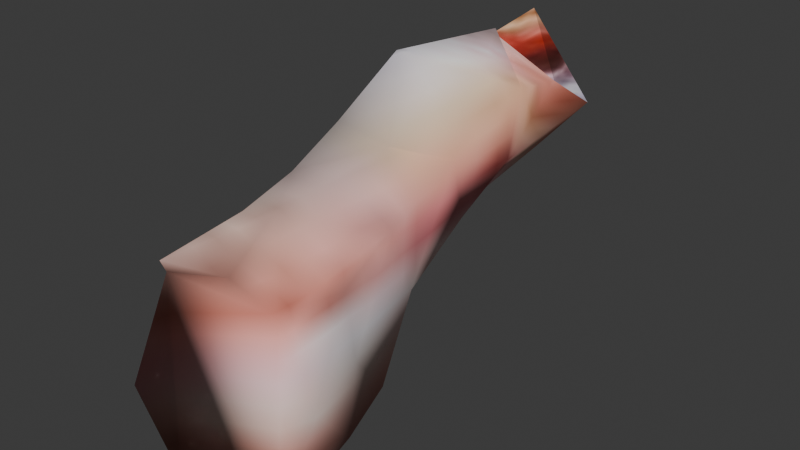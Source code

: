 # Source: shank.blend  (saved by Blender 4.5.90; exported with 4.5.12 LTS)
import bpy
from mathutils import Matrix  # noqa: F401  (used for matrix-valued properties, if any)

bpy.ops.wm.read_factory_settings(use_empty=True)
scene = bpy.context.scene
scene.name = 'dogii'

# ---- collections
col_sheep = bpy.data.collections.new('sheep'); scene.collection.children.link(col_sheep)

# ---- images (referenced by path relative to the original .blend; pixels are not part of the script)
import os
ASSET_DIR = os.environ.get("B2B_ASSET_DIR", "")  # directory of the original .blend (textures are referenced by path, not embedded)
HERE = os.path.dirname(os.path.abspath(__file__))  # packed textures are extracted next to this script under _unpacked/

def load_image(name, relpath, width, height, colorspace="sRGB"):
    """Load a texture the original file referenced (path relative to the .blend, or extracted next to this script)."""
    p = next((c for c in (os.path.join(HERE, relpath), os.path.join(ASSET_DIR, relpath)) if relpath and os.path.exists(c)), "")
    if p:
        img = bpy.data.images.load(p, check_existing=True)
        img.name = name
    else:  # same state as the original file: an image datablock whose file is absent (Cycles renders it pink)
        img = bpy.data.images.new(name, width, height)
        img.source = "FILE"
        img.filepath = "//" + (relpath or name)
    img.colorspace_settings.name = colorspace
    return img
img_legii_jpg = load_image('legii.jpg', '_unpacked/legii.6040f229.jpg', 54, 128, 'sRGB')

# ---- materials (node trees are filled in below, after node groups)
mat_sheep = bpy.data.materials.new('sheep')
mat_sheep.use_backface_culling = True
mat_sheep.diffuse_color = (1.0, 1.0, 1.0, 1.0)
mat_sheep.roughness = 0.6968

# ---- material node trees
mat_sheep.use_nodes = True; mat_sheep.node_tree.nodes.clear()
_N = mat_sheep.node_tree.nodes; _L = mat_sheep.node_tree.links
n0 = _N.new('ShaderNodeBsdfPrincipled'); n0.name = 'Principled BSDF'; n0.location = (0, 300)
n0.inputs[2].default_value = 0.6968
n0.inputs[27].default_value = (0.0, 0.0, 0.0, 1.0)
n0.inputs[28].default_value = 1.0
n1 = _N.new('ShaderNodeOutputMaterial'); n1.name = 'Material Output'; n1.location = (280, 300)
n2 = _N.new('ShaderNodeTexImage'); n2.name = 'Image Texture'; n2.location = (-480, 300)
n2.image = img_legii_jpg
_L.new(n0.outputs[0], n1.inputs[0])
_L.new(n2.outputs[0], n0.inputs[0])
n1.is_active_output = True

# ---- world
world_world = bpy.data.worlds.new('World'); scene.world = world_world
world_world.use_nodes = True; world_world.node_tree.nodes.clear()
_N = world_world.node_tree.nodes; _L = world_world.node_tree.links
n0 = _N.new('ShaderNodeOutputWorld'); n0.name = 'World Output'; n0.location = (300, 300)
n1 = _N.new('ShaderNodeBackground'); n1.name = 'Background'; n1.location = (10, 300)
n1.inputs[0].default_value = (0.05088, 0.05088, 0.05088, 1.0)
_L.new(n1.outputs[0], n0.inputs[0])
n0.is_active_output = True
world_world.color = (0.05088, 0.05088, 0.05088)
world_world.use_sun_shadow = False
world_world.sun_shadow_jitter_overblur = 0.0

# ---- meshes
me_sheep = bpy.data.meshes.new('sheep')
me_sheep.from_pydata([(7.095, -16.56, -0.3303), (6.135, -16.45, -0.2947), (6.605, -21.27, 3.628), (5.439, -17.81, 0.6431), (5.832, -17.14, 1.183), (7.922, -18.72, 2.296), (8.032, -17.67, 1.575), (6.847, -17.74, 1.506), (5.602, -19.06, 0.2804), (6.823, -19.96, 1.052), (5.326, -17.49, -0.2484), (6.268, -19.83, 1.069), (6.233, -20.02, 1.951), (7.93, -20.22, 3.167), (8.128, -19.9, 1.671), (7.582, -20.99, 4.172), (7.687, -20.57, 4.997), (7.741, -19.64, 4.623), (7.672, -19.11, 3.685), (7.037, -17.7, 2.42), (5.798, -19.17, 2.609), (5.976, -20.01, 3.954), (6.262, -20.44, 2.815), (7.45, -21.18, 3.187), (7.324, -20.45, 2.575), (7.675, -16.62, 0.4883), (8.212, -18.51, 0.8985), (7.074, -19.62, 0.04327), (8.091, -19.61, -0.1854), (8.122, -19.46, 0.8476), (8.38, -18.32, 0.02345), (8.257, -17.52, 0.692), (8.048, -16.82, -0.3369), (6.504, -21.0, 7.034), (7.702, -19.82, 6.777), (7.131, -18.89, 4.922), (7.241, -19.2, 6.146), (7.079, -19.21, 7.058), (7.636, -20.41, 5.901), (6.951, -21.19, 5.38), (6.417, -20.83, 6.102), (5.961, -19.91, 6.09), (6.143, -19.63, -0.1947), (6.569, -18.48, 3.451)], [], [(14, 29, 26), (15, 39, 2), (25, 32, 0), (2, 22, 24), (22, 2, 21), (36, 17, 35), (35, 37, 36), (18, 19, 43), (35, 18, 43), (41, 35, 43), (18, 5, 19), (41, 37, 35), (21, 41, 43), (42, 27, 9), (38, 33, 40), (39, 15, 16), (41, 39, 40), (40, 33, 41), (16, 40, 39), (38, 40, 16), (17, 38, 16), (34, 38, 17), (33, 37, 41), (34, 37, 33), (34, 36, 37), (17, 36, 34), (18, 35, 17), (13, 16, 15), (17, 16, 13), (0, 32, 8), (1, 0, 8), (7, 0, 1), (2, 24, 23), (28, 9, 27), (28, 14, 9), (25, 7, 6), (7, 25, 0), (28, 32, 30), (8, 32, 28), (27, 8, 28), (3, 1, 10), (3, 8, 4), (21, 20, 22), (22, 20, 12), (7, 1, 4), (8, 10, 1), (22, 12, 24), (5, 14, 26), (26, 6, 5), (19, 6, 7), (4, 43, 7), (10, 8, 3), (42, 8, 27), (11, 8, 42), (9, 11, 42), (1, 3, 4), (20, 4, 8), (12, 20, 8), (11, 12, 8), (9, 12, 11), (24, 12, 9), (14, 24, 9), (5, 13, 14), (18, 13, 5), (17, 13, 18), (5, 6, 19), (7, 43, 19), (21, 43, 20), (20, 43, 4), (24, 13, 23), (13, 15, 23), (14, 13, 24), (6, 31, 25), (26, 31, 6), (31, 32, 25), (32, 31, 30), (29, 14, 28), (30, 29, 28), (26, 29, 30), (31, 26, 30), (34, 33, 38), (23, 15, 2), (21, 2, 39), (41, 21, 39)])
me_sheep.polygons.foreach_set('use_smooth', [1, 1, 1, 1, 1, 1, 1, 1, 1, 1, 1, 1, 1, 1, 0, 1, 1, 1, 1, 1, 1, 1, 0, 0, 1, 1, 1, 1, 1, 1, 1, 1, 1, 1, 1, 1, 1, 1, 1, 1, 1, 1, 1, 1, 1, 1, 1, 1, 1, 1, 1, 1, 1, 1, 1, 1, 1, 1, 1, 1, 1, 1, 1, 1, 1, 1, 1, 1, 1, 1, 1, 1, 1, 1, 1, 1, 1, 1, 1, 1, 0, 1, 1, 1])
_uv = me_sheep.uv_layers.new(name='UVMap')
_uv.uv.foreach_set('vector', [0.6293, 0.1125, 0.6048, 0.08931, 0.5448, 0.09013, 0.7055, 0.1791, 0.7962, 0.2727, 0.7534, 0.1589, 0.4455, 0.0729, 0.4498, 0.05284, 0.4599, 0.04604, 0.7534, 0.1589, 0.7149, 0.1333, 0.6839, 0.1331, 0.7149, 0.1333, 0.7534, 0.1589, 0.6945, 0.1629, 0.6651, 0.2932, 0.6183, 0.1909, 0.5897, 0.195, 0.5897, 0.195, 0.6681, 0.3175, 0.6651, 0.2932, 0.59, 0.1642, 0.5257, 0.1238, 0.5843, 0.1506, 0.5897, 0.195, 0.59, 0.1642, 0.5843, 0.1506, 0.7461, 0.2859, 0.5897, 0.195, 0.5843, 0.1506, 0.59, 0.1642, 0.5626, 0.127, 0.5257, 0.1238, 0.7461, 0.2859, 0.6681, 0.3175, 0.5897, 0.195, 0.6945, 0.1629, 0.7461, 0.2859, 0.5843, 0.1506, 0.6759, 0.04717, 0.6472, 0.0603, 0.6731, 0.08711, 0.7883, 0.6889, 0.3708, 0.5547, 0.3847, 0.6325, 0.7962, 0.2727, 0.7055, 0.1791, 0.6752, 0.2018, 0.7461, 0.2859, 0.7962, 0.2727, 0.7886, 0.2895, 0.3847, 0.6325, 0.3708, 0.5547, 0.2456, 0.7579, 0.6752, 0.2018, 0.7886, 0.2895, 0.7962, 0.2727, 0.727, 0.2897, 0.7886, 0.2895, 0.6752, 0.2018, 0.6183, 0.1909, 0.727, 0.2897, 0.6752, 0.2018, 0.6879, 0.3134, 0.727, 0.2897, 0.6183, 0.1909, 0.3708, 0.5547, 0.6135, 0.8975, 0.2456, 0.7579, 0.8975, 0.7808, 0.6135, 0.8975, 0.3708, 0.5547, 0.6879, 0.3134, 0.6651, 0.2932, 0.6681, 0.3175, 0.6183, 0.1909, 0.6651, 0.2932, 0.6879, 0.3134, 0.59, 0.1642, 0.5897, 0.195, 0.6183, 0.1909, 0.6509, 0.1527, 0.6752, 0.2018, 0.7055, 0.1791, 0.6183, 0.1909, 0.6752, 0.2018, 0.6509, 0.1527, 0.4599, 0.04604, 0.4498, 0.05284, 0.6561, 0.05601, 0.4796, 0.04006, 0.4599, 0.04604, 0.6561, 0.05601, 0.5353, 0.09716, 0.4599, 0.04604, 0.4796, 0.04006, 0.7534, 0.1589, 0.6839, 0.1331, 0.7231, 0.1515, 0.6175, 0.06089, 0.6731, 0.08711, 0.6472, 0.0603, 0.6175, 0.06089, 0.6293, 0.1125, 0.6731, 0.08711, 0.4455, 0.0729, 0.5353, 0.09716, 0.4978, 0.1066, 0.5353, 0.09716, 0.4455, 0.0729, 0.4599, 0.04604, 0.6175, 0.06089, 0.4498, 0.05284, 0.5307, 0.06695, 0.6561, 0.05601, 0.4498, 0.05284, 0.6175, 0.06089, 0.6472, 0.0603, 0.6561, 0.05601, 0.6175, 0.06089, 0.5824, 0.06351, 0.4796, 0.04006, 0.5681, 0.03694, 0.5824, 0.06351, 0.6561, 0.05601, 0.5283, 0.08064, 0.6945, 0.1629, 0.6518, 0.1231, 0.7149, 0.1333, 0.7149, 0.1333, 0.6518, 0.1231, 0.692, 0.1084, 0.5353, 0.09716, 0.4796, 0.04006, 0.5283, 0.08064, 0.6561, 0.05601, 0.5681, 0.03694, 0.4796, 0.04006, 0.7149, 0.1333, 0.692, 0.1084, 0.6839, 0.1331, 0.5626, 0.127, 0.6293, 0.1125, 0.5448, 0.09013, 0.5448, 0.09013, 0.4978, 0.1066, 0.5626, 0.127, 0.5257, 0.1238, 0.4978, 0.1066, 0.5353, 0.09716, 0.5283, 0.08064, 0.5843, 0.1506, 0.5353, 0.09716, 0.5681, 0.03694, 0.6561, 0.05601, 0.5824, 0.06351, 0.6759, 0.04717, 0.6561, 0.05601, 0.6472, 0.0603, 0.6818, 0.08374, 0.6561, 0.05601, 0.6759, 0.04717, 0.6731, 0.08711, 0.6818, 0.08374, 0.6759, 0.04717, 0.4796, 0.04006, 0.5824, 0.06351, 0.5283, 0.08064, 0.6518, 0.1231, 0.5283, 0.08064, 0.6561, 0.05601, 0.692, 0.1084, 0.6518, 0.1231, 0.6561, 0.05601, 0.6818, 0.08374, 0.692, 0.1084, 0.6561, 0.05601, 0.6731, 0.08711, 0.692, 0.1084, 0.6818, 0.08374, 0.6839, 0.1331, 0.692, 0.1084, 0.6731, 0.08711, 0.6293, 0.1125, 0.6839, 0.1331, 0.6731, 0.08711, 0.5626, 0.127, 0.6509, 0.1527, 0.6293, 0.1125, 0.59, 0.1642, 0.6509, 0.1527, 0.5626, 0.127, 0.6183, 0.1909, 0.6509, 0.1527, 0.59, 0.1642, 0.5626, 0.127, 0.4978, 0.1066, 0.5257, 0.1238, 0.5353, 0.09716, 0.5843, 0.1506, 0.5257, 0.1238, 0.6945, 0.1629, 0.5843, 0.1506, 0.6518, 0.1231, 0.6518, 0.1231, 0.5843, 0.1506, 0.5283, 0.08064, 0.6839, 0.1331, 0.6509, 0.1527, 0.7231, 0.1515, 0.6509, 0.1527, 0.7055, 0.1791, 0.7231, 0.1515, 0.6293, 0.1125, 0.6509, 0.1527, 0.6839, 0.1331, 0.4978, 0.1066, 0.484, 0.08352, 0.4455, 0.0729, 0.5448, 0.09013, 0.484, 0.08352, 0.4978, 0.1066, 0.484, 0.08352, 0.4498, 0.05284, 0.4455, 0.0729, 0.4498, 0.05284, 0.484, 0.08352, 0.5307, 0.06695, 0.6048, 0.08931, 0.6293, 0.1125, 0.6175, 0.06089, 0.5307, 0.06695, 0.6048, 0.08931, 0.6175, 0.06089, 0.5448, 0.09013, 0.6048, 0.08931, 0.5307, 0.06695, 0.484, 0.08352, 0.5448, 0.09013, 0.5307, 0.06695, 0.8975, 0.7808, 0.3708, 0.5547, 0.7883, 0.6889, 0.7231, 0.1515, 0.7055, 0.1791, 0.7534, 0.1589, 0.6945, 0.1629, 0.7534, 0.1589, 0.7962, 0.2727, 0.7461, 0.2859, 0.6945, 0.1629, 0.7962, 0.2727])
_uv.active_render = True
_uv = me_sheep.uv_layers.new(name='Float2')
_uv.uv.foreach_set('vector', [0.0, 0.0, 0.0, 0.0, 0.0, 0.0, 0.0, 0.0, 0.0, 0.0, 0.0, 0.0, 0.0, 0.0, 0.0, 0.0, 0.0, 0.0, 0.0, 0.0, 0.0, 0.0, 0.0, 0.0, 0.0, 0.0, 0.0, 0.0, 0.0, 0.0, 0.0, 0.0, 0.0, 0.0, 0.0, 0.0, 0.0, 0.0, 0.0, 0.0, 0.0, 0.0, 0.0, 0.0, 0.0, 0.0, 0.0, 0.0, 0.0, 0.0, 0.0, 0.0, 0.0, 0.0, 0.0, 0.0, 0.0, 0.0, 0.0, 0.0, 0.0, 0.0, 0.0, 0.0, 0.0, 0.0, 0.0, 0.0, 0.0, 0.0, 0.0, 0.0, 0.0, 0.0, 0.0, 0.0, 0.0, 0.0, 0.0, 0.0, 0.0, 0.0, 0.0, 0.0, 0.0, 0.0, 0.0, 0.0, 0.0, 0.0, 0.0, 0.0, 0.0, 0.0, 0.0, 0.0, 0.0, 0.0, 0.0, 0.0, 0.0, 0.0, 0.0, 0.0, 0.0, 0.0, 0.0, 0.0, 0.0, 0.0, 0.0, 0.0, 0.0, 0.0, 0.0, 0.0, 0.0, 0.0, 0.0, 0.0, 0.0, 0.0, 0.0, 0.0, 0.0, 0.0, 0.0, 0.0, 0.0, 0.0, 0.0, 0.0, 0.0, 0.0, 0.0, 0.0, 0.0, 0.0, 0.0, 0.0, 0.0, 0.0, 0.0, 0.0, 0.0, 0.0, 0.0, 0.0, 0.0, 0.0, 0.0, 0.0, 0.0, 0.0, 0.0, 0.0, 0.0, 0.0, 0.0, 0.0, 0.0, 0.0, 0.0, 0.0, 0.0, 0.0, 0.0, 0.0, 0.0, 0.0, 0.0, 0.0, 0.0, 0.0, 0.0, 0.0, 0.0, 0.0, 0.0, 0.0, 0.0, 0.0, 0.0, 0.0, 0.0, 0.0, 0.0, 0.0, 0.0, 0.0, 0.0, 0.0, 0.0, 0.0, 0.0, 0.0, 0.0, 0.0, 0.0, 0.0, 0.0, 0.0, 0.0, 0.0, 0.0, 0.0, 0.0, 0.0, 0.0, 0.0, 0.0, 0.0, 0.0, 0.0, 0.0, 0.0, 0.0, 0.0, 0.0, 0.0, 0.0, 0.0, 0.0, 0.0, 0.0, 0.0, 0.0, 0.0, 0.0, 0.0, 0.0, 0.0, 0.0, 0.0, 0.0, 0.0, 0.0, 0.0, 0.0, 0.0, 0.0, 0.0, 0.0, 0.0, 0.0, 0.0, 0.0, 0.0, 0.0, 0.0, 0.0, 0.0, 0.0, 0.0, 0.0, 0.0, 0.0, 0.0, 0.0, 0.0, 0.0, 0.0, 0.0, 0.0, 0.0, 0.0, 0.0, 0.0, 0.0, 0.0, 0.0, 0.0, 0.0, 0.0, 0.0, 0.0, 0.0, 0.0, 0.0, 0.0, 0.0, 0.0, 0.0, 0.0, 0.0, 0.0, 0.0, 0.0, 0.0, 0.0, 0.0, 0.0, 0.0, 0.0, 0.0, 0.0, 0.0, 0.0, 0.0, 0.0, 0.0, 0.0, 0.0, 0.0, 0.0, 0.0, 0.0, 0.0, 0.0, 0.0, 0.0, 0.0, 0.0, 0.0, 0.0, 0.0, 0.0, 0.0, 0.0, 0.0, 0.0, 0.0, 0.0, 0.0, 0.0, 0.0, 0.0, 0.0, 0.0, 0.0, 0.0, 0.0, 0.0, 0.0, 0.0, 0.0, 0.0, 0.0, 0.0, 0.0, 0.0, 0.0, 0.0, 0.0, 0.0, 0.0, 0.0, 0.0, 0.0, 0.0, 0.0, 0.0, 0.0, 0.0, 0.0, 0.0, 0.0, 0.0, 0.0, 0.0, 0.0, 0.0, 0.0, 0.0, 0.0, 0.0, 0.0, 0.0, 0.0, 0.0, 0.0, 0.0, 0.0, 0.0, 0.0, 0.0, 0.0, 0.0, 0.0, 0.0, 0.0, 0.0, 0.0, 0.0, 0.0, 0.0, 0.0, 0.0, 0.0, 0.0, 0.0, 0.0, 0.0, 0.0, 0.0, 0.0, 0.0, 0.0, 0.0, 0.0, 0.0, 0.0, 0.0, 0.0, 0.0, 0.0, 0.0, 0.0, 0.0, 0.0, 0.0, 0.0, 0.0, 0.0, 0.0, 0.0, 0.0, 0.0, 0.0, 0.0, 0.0, 0.0, 0.0, 0.0, 0.0, 0.0, 0.0, 0.0, 0.0, 0.0, 0.0, 0.0, 0.0, 0.0, 0.0, 0.0, 0.0, 0.0, 0.0, 0.0, 0.0, 0.0, 0.0, 0.0, 0.0, 0.0, 0.0, 0.0, 0.0, 0.0, 0.0, 0.0, 0.0, 0.0, 0.0, 0.0, 0.0, 0.0, 0.0, 0.0, 0.0, 0.0, 0.0, 0.0, 0.0, 0.0, 0.0, 0.0, 0.0, 0.0, 0.0, 0.0, 0.0, 0.0, 0.0, 0.0, 0.0, 0.0, 0.0, 0.0, 0.0, 0.0, 0.0, 0.0, 0.0, 0.0, 0.0, 0.0, 0.0, 0.0, 0.0, 0.0, 0.0, 0.0, 0.0, 0.0, 0.0, 0.0, 0.0, 0.0, 0.0, 0.0, 0.0, 0.0])
_ca = me_sheep.color_attributes.new('Vertex Colour', 'BYTE_COLOR', 'CORNER')
_ca.data.foreach_set('color', [1.0, 1.0, 1.0, 1.0, 1.0, 1.0, 1.0, 1.0, 1.0, 1.0, 1.0, 1.0, 1.0, 1.0, 1.0, 1.0, 1.0, 1.0, 1.0, 1.0, 1.0, 1.0, 1.0, 1.0, 1.0, 1.0, 1.0, 1.0, 1.0, 1.0, 1.0, 1.0, 1.0, 1.0, 1.0, 1.0, 1.0, 1.0, 1.0, 1.0, 1.0, 1.0, 1.0, 1.0, 1.0, 1.0, 1.0, 1.0, 1.0, 1.0, 1.0, 1.0, 1.0, 1.0, 1.0, 1.0, 1.0, 1.0, 1.0, 1.0, 1.0, 1.0, 1.0, 1.0, 1.0, 1.0, 1.0, 1.0, 1.0, 1.0, 1.0, 1.0, 1.0, 1.0, 1.0, 1.0, 1.0, 1.0, 1.0, 1.0, 1.0, 1.0, 1.0, 1.0, 1.0, 1.0, 1.0, 1.0, 1.0, 1.0, 1.0, 1.0, 1.0, 1.0, 1.0, 1.0, 1.0, 1.0, 1.0, 1.0, 1.0, 1.0, 1.0, 1.0, 1.0, 1.0, 1.0, 1.0, 1.0, 1.0, 1.0, 1.0, 1.0, 1.0, 1.0, 1.0, 1.0, 1.0, 1.0, 1.0, 1.0, 1.0, 1.0, 1.0, 1.0, 1.0, 1.0, 1.0, 1.0, 1.0, 1.0, 1.0, 1.0, 1.0, 1.0, 1.0, 1.0, 1.0, 1.0, 1.0, 1.0, 1.0, 1.0, 1.0, 1.0, 1.0, 1.0, 1.0, 1.0, 1.0, 1.0, 1.0, 1.0, 1.0, 1.0, 1.0, 1.0, 1.0, 1.0, 1.0, 1.0, 1.0, 1.0, 1.0, 1.0, 1.0, 1.0, 1.0, 1.0, 1.0, 1.0, 1.0, 1.0, 1.0, 1.0, 1.0, 1.0, 1.0, 1.0, 1.0, 1.0, 1.0, 1.0, 1.0, 1.0, 1.0, 1.0, 1.0, 1.0, 1.0, 1.0, 1.0, 1.0, 1.0, 1.0, 1.0, 1.0, 1.0, 1.0, 1.0, 1.0, 1.0, 1.0, 1.0, 1.0, 1.0, 1.0, 1.0, 1.0, 1.0, 1.0, 1.0, 1.0, 1.0, 1.0, 1.0, 1.0, 1.0, 1.0, 1.0, 1.0, 1.0, 1.0, 1.0, 1.0, 1.0, 1.0, 1.0, 1.0, 1.0, 1.0, 1.0, 1.0, 1.0, 1.0, 1.0, 1.0, 1.0, 1.0, 1.0, 1.0, 1.0, 1.0, 1.0, 1.0, 1.0, 1.0, 1.0, 1.0, 1.0, 1.0, 1.0, 1.0, 1.0, 1.0, 1.0, 1.0, 1.0, 1.0, 1.0, 1.0, 1.0, 1.0, 1.0, 1.0, 1.0, 1.0, 1.0, 1.0, 1.0, 1.0, 1.0, 1.0, 1.0, 1.0, 1.0, 1.0, 1.0, 1.0, 1.0, 1.0, 1.0, 1.0, 1.0, 1.0, 1.0, 1.0, 1.0, 1.0, 1.0, 1.0, 1.0, 1.0, 1.0, 1.0, 1.0, 1.0, 1.0, 1.0, 1.0, 1.0, 1.0, 1.0, 1.0, 1.0, 1.0, 1.0, 1.0, 1.0, 1.0, 1.0, 1.0, 1.0, 1.0, 1.0, 1.0, 1.0, 1.0, 1.0, 1.0, 1.0, 1.0, 1.0, 1.0, 1.0, 1.0, 1.0, 1.0, 1.0, 1.0, 1.0, 1.0, 1.0, 1.0, 1.0, 1.0, 1.0, 1.0, 1.0, 1.0, 1.0, 1.0, 1.0, 1.0, 1.0, 1.0, 1.0, 1.0, 1.0, 1.0, 1.0, 1.0, 1.0, 1.0, 1.0, 1.0, 1.0, 1.0, 1.0, 1.0, 1.0, 1.0, 1.0, 1.0, 1.0, 1.0, 1.0, 1.0, 1.0, 1.0, 1.0, 1.0, 1.0, 1.0, 1.0, 1.0, 1.0, 1.0, 1.0, 1.0, 1.0, 1.0, 1.0, 1.0, 1.0, 1.0, 1.0, 1.0, 1.0, 1.0, 1.0, 1.0, 1.0, 1.0, 1.0, 1.0, 1.0, 1.0, 1.0, 1.0, 1.0, 1.0, 1.0, 1.0, 1.0, 1.0, 1.0, 1.0, 1.0, 1.0, 1.0, 1.0, 1.0, 1.0, 1.0, 1.0, 1.0, 1.0, 1.0, 1.0, 1.0, 1.0, 1.0, 1.0, 1.0, 1.0, 1.0, 1.0, 1.0, 1.0, 1.0, 1.0, 1.0, 1.0, 1.0, 1.0, 1.0, 1.0, 1.0, 1.0, 1.0, 1.0, 1.0, 1.0, 1.0, 1.0, 1.0, 1.0, 1.0, 1.0, 1.0, 1.0, 1.0, 1.0, 1.0, 1.0, 1.0, 1.0, 1.0, 1.0, 1.0, 1.0, 1.0, 1.0, 1.0, 1.0, 1.0, 1.0, 1.0, 1.0, 1.0, 1.0, 1.0, 1.0, 1.0, 1.0, 1.0, 1.0, 1.0, 1.0, 1.0, 1.0, 1.0, 1.0, 1.0, 1.0, 1.0, 1.0, 1.0, 1.0, 1.0, 1.0, 1.0, 1.0, 1.0, 1.0, 1.0, 1.0, 1.0, 1.0, 1.0, 1.0, 1.0, 1.0, 1.0, 1.0, 1.0, 1.0, 1.0, 1.0, 1.0, 1.0, 1.0, 1.0, 1.0, 1.0, 1.0, 1.0, 1.0, 1.0, 1.0, 1.0, 1.0, 1.0, 1.0, 1.0, 1.0, 1.0, 1.0, 1.0, 1.0, 1.0, 1.0, 1.0, 1.0, 1.0, 1.0, 1.0, 1.0, 1.0, 1.0, 1.0, 1.0, 1.0, 1.0, 1.0, 1.0, 1.0, 1.0, 1.0, 1.0, 1.0, 1.0, 1.0, 1.0, 1.0, 1.0, 1.0, 1.0, 1.0, 1.0, 1.0, 1.0, 1.0, 1.0, 1.0, 1.0, 1.0, 1.0, 1.0, 1.0, 1.0, 1.0, 1.0, 1.0, 1.0, 1.0, 1.0, 1.0, 1.0, 1.0, 1.0, 1.0, 1.0, 1.0, 1.0, 1.0, 1.0, 1.0, 1.0, 1.0, 1.0, 1.0, 1.0, 1.0, 1.0, 1.0, 1.0, 1.0, 1.0, 1.0, 1.0, 1.0, 1.0, 1.0, 1.0, 1.0, 1.0, 1.0, 1.0, 1.0, 1.0, 1.0, 1.0, 1.0, 1.0, 1.0, 1.0, 1.0, 1.0, 1.0, 1.0, 1.0, 1.0, 1.0, 1.0, 1.0, 1.0, 1.0, 1.0, 1.0, 1.0, 1.0, 1.0, 1.0, 1.0, 1.0, 1.0, 1.0, 1.0, 1.0, 1.0, 1.0, 1.0, 1.0, 1.0, 1.0, 1.0, 1.0, 1.0, 1.0, 1.0, 1.0, 1.0, 1.0, 1.0, 1.0, 1.0, 1.0, 1.0, 1.0, 1.0, 1.0, 1.0, 1.0, 1.0, 1.0, 1.0, 1.0, 1.0, 1.0, 1.0, 1.0, 1.0, 1.0, 1.0, 1.0, 1.0, 1.0, 1.0, 1.0, 1.0, 1.0, 1.0, 1.0, 1.0, 1.0, 1.0, 1.0, 1.0, 1.0, 1.0, 1.0, 1.0, 1.0, 1.0, 1.0, 1.0, 1.0, 1.0, 1.0, 1.0, 1.0, 1.0, 1.0, 1.0, 1.0, 1.0, 1.0, 1.0, 1.0, 1.0, 1.0, 1.0, 1.0, 1.0, 1.0, 1.0, 1.0, 1.0, 1.0, 1.0, 1.0, 1.0, 1.0, 1.0, 1.0, 1.0, 1.0, 1.0, 1.0, 1.0, 1.0, 1.0, 1.0, 1.0, 1.0, 1.0, 1.0, 1.0, 1.0, 1.0, 1.0, 1.0, 1.0, 1.0, 1.0, 1.0, 1.0, 1.0, 1.0, 1.0, 1.0, 1.0, 1.0, 1.0, 1.0, 1.0, 1.0, 1.0, 1.0, 1.0, 1.0, 1.0, 1.0, 1.0, 1.0, 1.0, 1.0, 1.0, 1.0, 1.0, 1.0, 1.0, 1.0, 1.0, 1.0, 1.0, 1.0, 1.0, 1.0, 1.0, 1.0, 1.0, 1.0, 1.0, 1.0, 1.0, 1.0, 1.0, 1.0, 1.0, 1.0, 1.0, 1.0, 1.0, 1.0, 1.0, 1.0, 1.0, 1.0, 1.0, 1.0, 1.0, 1.0, 1.0, 1.0, 1.0, 1.0, 1.0, 1.0, 1.0, 1.0, 1.0, 1.0, 1.0, 1.0, 1.0, 1.0, 1.0, 1.0, 1.0, 1.0, 1.0, 1.0, 1.0, 1.0, 1.0, 1.0, 1.0, 1.0, 1.0, 1.0, 1.0, 1.0, 1.0, 1.0, 1.0, 1.0, 1.0, 1.0, 1.0, 1.0, 1.0, 1.0, 1.0, 1.0, 1.0, 1.0, 1.0, 1.0, 1.0, 1.0, 1.0, 1.0, 1.0, 1.0, 1.0, 1.0, 1.0, 1.0, 1.0, 1.0, 1.0, 1.0, 1.0, 1.0, 1.0, 1.0, 1.0, 1.0, 1.0, 1.0, 1.0, 1.0, 1.0, 1.0, 1.0, 1.0, 1.0, 1.0, 1.0, 1.0, 1.0, 1.0, 1.0, 1.0, 1.0, 1.0, 1.0, 1.0, 1.0, 1.0, 1.0, 1.0, 1.0, 1.0, 1.0, 1.0, 1.0, 1.0, 1.0, 1.0, 1.0, 1.0, 1.0, 1.0, 1.0, 1.0, 1.0, 1.0, 1.0, 1.0, 1.0, 1.0, 1.0, 1.0, 1.0, 1.0, 1.0, 1.0, 1.0, 1.0, 1.0, 1.0, 1.0, 1.0, 1.0, 1.0, 1.0, 1.0, 1.0, 1.0, 1.0, 1.0, 1.0, 1.0, 1.0, 1.0, 1.0, 1.0, 1.0, 1.0, 1.0, 1.0, 1.0, 1.0, 1.0, 1.0, 1.0, 1.0, 1.0, 1.0, 1.0, 1.0, 1.0, 1.0, 1.0, 1.0, 1.0, 1.0, 1.0, 1.0, 1.0, 1.0, 1.0, 1.0, 1.0, 1.0, 1.0, 1.0, 1.0, 1.0, 1.0, 1.0, 1.0, 1.0, 1.0, 1.0, 1.0, 1.0, 1.0, 1.0, 1.0, 1.0, 1.0, 1.0, 1.0, 1.0, 1.0, 1.0, 1.0, 1.0, 1.0, 1.0, 1.0, 1.0, 1.0, 1.0, 1.0, 1.0, 1.0, 1.0, 1.0, 1.0, 1.0, 1.0, 1.0])
me_sheep.materials.append(mat_sheep)
me_sheep.update()
me_sheep.normals_split_custom_set([tuple(v) for v in zip(*[iter([0.8961, -0.4422, 0.03812, 0.9535, -0.2479, 0.1716, 0.9595, 0.2043, 0.1939, 0.6803, -0.6937, -0.2364, -0.1734, -0.8958, 0.4092, -0.3036, -0.9273, -0.2188, 0.3445, 0.9374, 0.05026, 0.5851, 0.5967, -0.5492, -0.3866, 0.75, -0.5368, -0.3036, -0.9273, -0.2188, -0.6549, -0.7485, -0.1044, -0.134, -0.945, -0.2982, -0.6549, -0.7485, -0.1044, -0.3036, -0.9273, -0.2188, -0.9264, -0.2945, 0.2348, 0.6806, 0.7297, 0.06566, 0.9347, 0.3448, 0.08661, 0.2687, 0.9006, 0.3415, 0.2687, 0.9006, 0.3415, -0.07934, 0.9807, 0.1785, 0.6806, 0.7297, 0.06566, 0.5771, 0.7579, 0.3043, 0.1277, 0.8869, 0.4439, -0.3829, 0.6832, 0.6218, 0.2687, 0.9006, 0.3415, 0.5771, 0.7579, 0.3043, -0.3829, 0.6832, 0.6218, -0.9586, 0.1862, 0.2154, 0.2687, 0.9006, 0.3415, -0.3829, 0.6832, 0.6218, 0.5771, 0.7579, 0.3043, 0.9159, 0.3455, 0.2043, 0.1277, 0.8869, 0.4439, -0.9586, 0.1862, 0.2154, -0.07934, 0.9807, 0.1785, 0.2687, 0.9006, 0.3415, -0.9264, -0.2945, 0.2348, -0.9586, 0.1862, 0.2154, -0.3829, 0.6832, 0.6218, -0.4715, -0.3769, -0.7972, -0.4403, -0.1147, -0.8905, -0.2264, -0.8848, -0.4072, 0.2896, -0.9355, -0.2023, 0.2896, -0.9355, -0.2023, 0.2896, -0.9355, -0.2023, -0.1734, -0.8958, 0.4092, 0.6803, -0.6937, -0.2364, 0.8244, -0.5597, -0.08439, -0.9586, 0.1862, 0.2154, -0.1734, -0.8958, 0.4092, -0.2131, -0.9729, -0.08981, -0.2131, -0.9729, -0.08981, -0.2823, -0.918, -0.2786, -0.9586, 0.1862, 0.2154, 0.8244, -0.5597, -0.08439, -0.2131, -0.9729, -0.08981, -0.1734, -0.8958, 0.4092, 0.9118, -0.3967, -0.1063, -0.2131, -0.9729, -0.08981, 0.8244, -0.5597, -0.08439, 0.9347, 0.3448, 0.08661, 0.9118, -0.3967, -0.1063, 0.8244, -0.5597, -0.08439, 0.8992, 0.4342, 0.05289, 0.9118, -0.3967, -0.1063, 0.9347, 0.3448, 0.08661, -0.7132, 0.2194, 0.6657, -0.7132, 0.2194, 0.6657, -0.7132, 0.2194, 0.6657, 0.3135, -0.1132, 0.9428, 0.3135, -0.1132, 0.9428, 0.3135, -0.1132, 0.9428, 0.8992, 0.4342, 0.05289, 0.6806, 0.7297, 0.06566, -0.07934, 0.9807, 0.1785, 0.9347, 0.3448, 0.08661, 0.6806, 0.7297, 0.06566, 0.8992, 0.4342, 0.05289, 0.5771, 0.7579, 0.3043, 0.2687, 0.9006, 0.3415, 0.9347, 0.3448, 0.08661, 0.87, -0.4744, -0.1342, 0.8244, -0.5597, -0.08439, 0.6803, -0.6937, -0.2364, 0.9347, 0.3448, 0.08661, 0.8244, -0.5597, -0.08439, 0.87, -0.4744, -0.1342, -0.3866, 0.75, -0.5368, 0.5851, 0.5967, -0.5492, -0.7698, -0.09335, -0.6314, -0.5636, 0.7677, -0.3048, -0.3866, 0.75, -0.5368, -0.7698, -0.09335, -0.6314, -0.3819, 0.8129, 0.4397, -0.3866, 0.75, -0.5368, -0.5636, 0.7677, -0.3048, -0.3036, -0.9273, -0.2188, -0.134, -0.945, -0.2982, 0.1943, -0.9139, -0.3564, 0.4623, -0.5598, -0.6877, -0.2264, -0.8848, -0.4072, -0.4403, -0.1147, -0.8905, 0.4623, -0.5598, -0.6877, 0.8961, -0.4422, 0.03812, -0.2264, -0.8848, -0.4072, 0.3445, 0.9374, 0.05026, -0.3819, 0.8129, 0.4397, 0.5633, 0.776, 0.2839, -0.3819, 0.8129, 0.4397, 0.3445, 0.9374, 0.05026, -0.3866, 0.75, -0.5368, 0.4623, -0.5598, -0.6877, 0.5851, 0.5967, -0.5492, 0.9936, 0.08498, -0.07395, -0.7698, -0.09335, -0.6314, 0.5851, 0.5967, -0.5492, 0.4623, -0.5598, -0.6877, -0.4403, -0.1147, -0.8905, -0.7698, -0.09335, -0.6314, 0.4623, -0.5598, -0.6877, -0.9284, 0.2953, 0.2258, -0.5636, 0.7677, -0.3048, -0.9102, 0.1784, -0.3739, -0.9284, 0.2953, 0.2258, -0.7698, -0.09335, -0.6314, -0.6545, 0.5673, 0.4999, -0.9264, -0.2945, 0.2348, -0.9749, -0.0858, 0.2056, -0.6549, -0.7485, -0.1044, -0.6549, -0.7485, -0.1044, -0.9749, -0.0858, 0.2056, -0.6579, -0.7426, -0.1254, -0.3819, 0.8129, 0.4397, -0.5636, 0.7677, -0.3048, -0.6545, 0.5673, 0.4999, -0.7698, -0.09335, -0.6314, -0.9102, 0.1784, -0.3739, -0.5636, 0.7677, -0.3048, -0.6549, -0.7485, -0.1044, -0.6579, -0.7426, -0.1254, -0.134, -0.945, -0.2982, 0.9159, 0.3455, 0.2043, 0.8961, -0.4422, 0.03812, 0.9595, 0.2043, 0.1939, 0.9595, 0.2043, 0.1939, 0.5633, 0.776, 0.2839, 0.9159, 0.3455, 0.2043, 0.1277, 0.8869, 0.4439, 0.5633, 0.776, 0.2839, -0.3819, 0.8129, 0.4397, -0.6545, 0.5673, 0.4999, -0.3829, 0.6832, 0.6218, -0.3819, 0.8129, 0.4397, -0.9102, 0.1784, -0.3739, -0.7698, -0.09335, -0.6314, -0.9284, 0.2953, 0.2258, -0.4715, -0.3769, -0.7972, -0.7698, -0.09335, -0.6314, -0.4403, -0.1147, -0.8905, -0.4859, -0.748, -0.4521, -0.7698, -0.09335, -0.6314, -0.4715, -0.3769, -0.7972, -0.2264, -0.8848, -0.4072, -0.4859, -0.748, -0.4521, -0.4715, -0.3769, -0.7972, -0.5636, 0.7677, -0.3048, -0.9284, 0.2953, 0.2258, -0.6545, 0.5673, 0.4999, -0.9749, -0.0858, 0.2056, -0.6545, 0.5673, 0.4999, -0.7698, -0.09335, -0.6314, -0.6579, -0.7426, -0.1254, -0.9749, -0.0858, 0.2056, -0.7698, -0.09335, -0.6314, -0.4859, -0.748, -0.4521, -0.6579, -0.7426, -0.1254, -0.7698, -0.09335, -0.6314, -0.2264, -0.8848, -0.4072, -0.6579, -0.7426, -0.1254, -0.4859, -0.748, -0.4521, -0.134, -0.945, -0.2982, -0.6579, -0.7426, -0.1254, -0.2264, -0.8848, -0.4072, 0.8961, -0.4422, 0.03812, -0.134, -0.945, -0.2982, -0.2264, -0.8848, -0.4072, 0.9159, 0.3455, 0.2043, 0.87, -0.4744, -0.1342, 0.8961, -0.4422, 0.03812, 0.5771, 0.7579, 0.3043, 0.87, -0.4744, -0.1342, 0.9159, 0.3455, 0.2043, 0.9347, 0.3448, 0.08661, 0.87, -0.4744, -0.1342, 0.5771, 0.7579, 0.3043, 0.9159, 0.3455, 0.2043, 0.5633, 0.776, 0.2839, 0.1277, 0.8869, 0.4439, -0.3819, 0.8129, 0.4397, -0.3829, 0.6832, 0.6218, 0.1277, 0.8869, 0.4439, -0.9264, -0.2945, 0.2348, -0.3829, 0.6832, 0.6218, -0.9749, -0.0858, 0.2056, -0.9749, -0.0858, 0.2056, -0.3829, 0.6832, 0.6218, -0.6545, 0.5673, 0.4999, -0.134, -0.945, -0.2982, 0.87, -0.4744, -0.1342, 0.1943, -0.9139, -0.3564, 0.87, -0.4744, -0.1342, 0.6803, -0.6937, -0.2364, 0.1943, -0.9139, -0.3564, 0.8961, -0.4422, 0.03812, 0.87, -0.4744, -0.1342, -0.134, -0.945, -0.2982, 0.5633, 0.776, 0.2839, 0.8311, 0.5221, 0.1913, 0.3445, 0.9374, 0.05026, 0.9595, 0.2043, 0.1939, 0.8311, 0.5221, 0.1913, 0.5633, 0.776, 0.2839, 0.8311, 0.5221, 0.1913, 0.5851, 0.5967, -0.5492, 0.3445, 0.9374, 0.05026, 0.5851, 0.5967, -0.5492, 0.8311, 0.5221, 0.1913, 0.9936, 0.08498, -0.07395, 0.9535, -0.2479, 0.1716, 0.8961, -0.4422, 0.03812, 0.4623, -0.5598, -0.6877, 0.9936, 0.08498, -0.07395, 0.9535, -0.2479, 0.1716, 0.4623, -0.5598, -0.6877, 0.9595, 0.2043, 0.1939, 0.9535, -0.2479, 0.1716, 0.9936, 0.08498, -0.07395, 0.8311, 0.5221, 0.1913, 0.9595, 0.2043, 0.1939, 0.9936, 0.08498, -0.07395, 0.6919, -0.6239, 0.3634, 0.6919, -0.6239, 0.3634, 0.6919, -0.6239, 0.3634, 0.1943, -0.9139, -0.3564, 0.6803, -0.6937, -0.2364, -0.3036, -0.9273, -0.2188, -0.9264, -0.2945, 0.2348, -0.3036, -0.9273, -0.2188, -0.1734, -0.8958, 0.4092, -0.9586, 0.1862, 0.2154, -0.9264, -0.2945, 0.2348, -0.1734, -0.8958, 0.4092])] * 3)])

# ---- objects
ob_sheep = bpy.data.objects.new('sheep', me_sheep)

# ---- transforms, parenting, visibility, modifiers, constraints
ob_sheep.location = (-7.547, 0.04412, -17.47)
ob_sheep.rotation_euler = (-1.552, -0.0, 0.0)
ob_sheep.scale = (0.8868, 0.8868, 0.8868)

# ---- collection membership
col_sheep.objects.link(ob_sheep)

# ---- scene / render settings (as saved in the file)
scene.frame_start = 0; scene.frame_end = 15; scene.frame_set(12)
scene.render.engine = 'BLENDER_EEVEE_NEXT'
scene.cycles.sampling_pattern = 'TABULATED_SOBOL'
scene.eevee.ray_tracing_options.trace_max_roughness = 0.0
bpy.context.view_layer.update()

# ---- added for rendering (the .blend has no active camera and no usable light): camera, sun
cam_auto = bpy.data.cameras.new('AutoCamera')
cam_auto.lens = 50.0
cam_auto.sensor_width = 36.0
cam_auto.clip_end = 1000.0
ob_auto_camera = bpy.data.objects.new('AutoCamera', cam_auto)
scene.collection.objects.link(ob_auto_camera)
ob_auto_camera.location = (6.31549, -6.63904, 5.53813)
ob_auto_camera.rotation_euler = (1.09748, -7.21219e-08, 0.694738)
scene.camera = ob_auto_camera
light_auto_sun = bpy.data.lights.new('AutoSun', 'SUN')
light_auto_sun.energy = 3.0
light_auto_sun.angle = 0.0523599
ob_auto_sun = bpy.data.objects.new('AutoSun', light_auto_sun)
scene.collection.objects.link(ob_auto_sun)
ob_auto_sun.rotation_euler = (0.872665, 0.174533, 0.523599)
bpy.context.view_layer.update()
